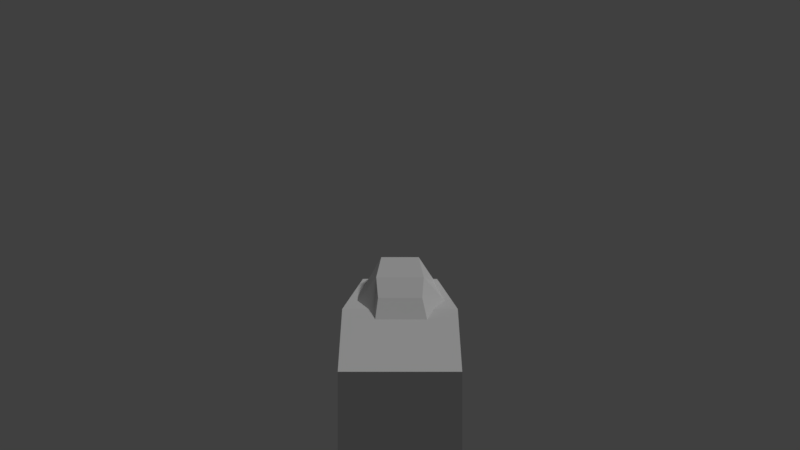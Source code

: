 # Source: Speed_Fighter.blend  (saved by Blender 2.79.0; exported with 4.5.12 LTS)
import bpy
from mathutils import Matrix  # noqa: F401  (used for matrix-valued properties, if any)

bpy.ops.wm.read_factory_settings(use_empty=True)
scene = bpy.context.scene
scene.name = 'Scene'

# ---- collections
col_collection_1 = bpy.data.collections.new('Collection 1'); scene.collection.children.link(col_collection_1)

# ---- materials (node trees are filled in below, after node groups)
mat_speedfighter = bpy.data.materials.new('SpeedFighter')
mat_speedfighter.alpha_threshold = 0.0
mat_speedfighter.use_transparent_shadow = False
mat_speedfighter.roughness = 0.5

# ---- material node trees

# ---- world
world_world = bpy.data.worlds.new('World'); scene.world = world_world
world_world.color = (0.05088, 0.05088, 0.05088)
world_world.use_sun_shadow = False
world_world.sun_shadow_jitter_overblur = 0.0
world_world.cycles.sampling_method = 'MANUAL'

# ---- cameras
cam_camera = bpy.data.cameras.new('Camera')
cam_camera.clip_end = 2e+04
cam_camera.lens = 15.0
cam_camera.sensor_width = 32.0
cam_camera.sensor_height = 18.0
cam_camera.display_size = 2.0
cam_camera.lens_unit = 'FOV'
cam_camera.dof.focus_distance = 0.0
cam_camera.dof.aperture_fstop = 128.0
cam_camera.dof.aperture_blades = 6

# ---- lights
light_lamp = bpy.data.lights.new('Lamp', 'SUN')
light_lamp.transmission_factor = 0.0
light_lamp.cutoff_distance = 30.0
light_lamp.angle = 0.1993
light_lamp.energy = 1.0
light_lamp.shadow_buffer_clip_start = 1.001
light_lamp.shadow_soft_size = 0.1
light_lamp.shadow_cascade_max_distance = 1000.0

# ---- meshes
me_cube = bpy.data.meshes.new('Cube')
me_cube.from_pydata([(-1.0, -2.621, -0.4513), (-1.0, -2.621, 1.0), (-1.0, 1.0, -0.4513), (-1.0, 1.0, 1.0), (1.0, -2.621, -0.4513), (1.0, -2.621, 1.0), (1.0, 1.0, -0.4513), (1.0, 1.0, 1.0), (-0.5448, 3.371, 0.6697), (-0.5448, 3.371, -0.121), (0.5448, 3.371, 0.6697), (0.5448, 3.371, -0.121), (-0.9419, 1.104, 0.8467), (-0.4689, 0.2864, 1.648), (-0.4531, 2.406, 0.5493), (-0.4689, 0.6969, 1.499), (0.9962, 1.104, 0.8467), (0.4689, 0.2864, 1.648), (0.4531, 2.406, 0.5493), (0.4689, 0.6969, 1.499), (-0.9419, -1.975, 0.8467), (-0.4689, -1.727, 1.425), (0.4689, -1.727, 1.425), (0.9962, -1.975, 0.8467), (-0.401, -3.368, 0.8467), (-0.3804, -2.623, 1.192), (0.3853, -2.623, 1.192), (0.4503, -3.368, 0.8467), (-0.7068, -4.857, -0.2385), (-0.7068, -4.857, 0.7873), (0.7068, -4.857, 0.7873), (0.7068, -4.857, -0.2385)], [], [(1, 3, 2, 0), (2, 3, 8, 9), (7, 5, 4, 6), (5, 1, 29, 30), (0, 2, 6, 4), (5, 7, 3, 1), (8, 10, 11, 9), (7, 6, 11, 10), (6, 2, 9, 11), (3, 7, 10, 8), (13, 15, 14, 12), (15, 19, 18, 14), (19, 17, 16, 18), (13, 12, 20, 21), (12, 14, 18, 16), (17, 19, 15, 13), (20, 23, 27, 24), (12, 16, 23, 20), (17, 13, 21, 22), (16, 17, 22, 23), (26, 25, 24, 27), (23, 22, 26, 27), (22, 21, 25, 26), (21, 20, 24, 25), (30, 29, 28, 31), (4, 5, 30, 31), (1, 0, 28, 29), (0, 4, 31, 28)])
me_cube.materials.append(mat_speedfighter)
me_cube.use_remesh_preserve_volume = False
me_cube.use_remesh_preserve_attributes = False
me_cube.use_mirror_vertex_groups = False
me_cube.update()

# ---- objects
ob_speed_fighter = bpy.data.objects.new('Speed Fighter', me_cube)
ob_hcampos = bpy.data.objects.new('hCamPos', None)
ob_vcamp = bpy.data.objects.new('vCamP', None)
ob_camera = bpy.data.objects.new('Camera', cam_camera)
ob_empty = bpy.data.objects.new('Empty', None)
ob_sun = bpy.data.objects.new('Sun', light_lamp)

# ---- transforms, parenting, visibility, modifiers, constraints
ob_speed_fighter.location = (0.0, 0.0, 0.0)
ob_speed_fighter.lineart.crease_threshold = 0.0
ob_hcampos.parent = ob_speed_fighter
ob_hcampos.location = (0.0, 0.0, 0.0)
ob_hcampos.empty_display_type = 'ARROWS'
ob_hcampos.empty_image_offset = (0.0, 0.0)
ob_hcampos.lineart.crease_threshold = 0.0
ob_vcamp.parent = ob_hcampos
ob_vcamp.location = (0.0, 0.0, 0.0)
ob_vcamp.empty_display_type = 'ARROWS'
ob_vcamp.empty_image_offset = (0.0, 0.0)
ob_vcamp.lineart.crease_threshold = 0.0
ob_camera.parent = ob_vcamp
ob_camera.location = (0.0, -9.113, 2.452)
ob_camera.rotation_euler = (1.571, -0.0, 0.0)
ob_camera.lineart.crease_threshold = 0.0
ob_empty.parent = ob_speed_fighter
ob_empty.location = (0.0, -5.157, 0.3281)
ob_empty.empty_display_type = 'ARROWS'
ob_empty.empty_image_offset = (0.0, 0.0)
ob_empty.lineart.crease_threshold = 0.0
ob_sun.location = (4.076, 1.005, 50.06)
ob_sun.rotation_euler = (0.6503, 0.05522, 1.866)
ob_sun.lock_rotations_4d = False
ob_sun.empty_display_type = 'ARROWS'
ob_sun.color = (0.0, 0.0, 0.0, 0.0)
ob_sun.lineart.crease_threshold = 0.0

# ---- collection membership
col_collection_1.objects.link(ob_speed_fighter)
col_collection_1.objects.link(ob_hcampos)
col_collection_1.objects.link(ob_vcamp)
col_collection_1.objects.link(ob_camera)
col_collection_1.objects.link(ob_empty)
col_collection_1.objects.link(ob_sun)

# ---- scene / render settings (as saved in the file)
scene.camera = ob_camera
scene.frame_start = 1; scene.frame_end = 250; scene.frame_set(1)
scene.render.engine = 'BLENDER_EEVEE_NEXT'
scene.render.image_settings.color_mode = 'RGB'
scene.render.image_settings.compression = 90
scene.render.resolution_x = 1366
scene.render.resolution_y = 768
scene.render.dither_intensity = 0.0
scene.cycles.use_denoising = False
scene.cycles.samples = 128
scene.cycles.sampling_pattern = 'TABULATED_SOBOL'
scene.cycles.light_sampling_threshold = 0.0
scene.cycles.use_adaptive_sampling = False
scene.cycles.use_light_tree = False
scene.cycles.blur_glossy = 0.0
scene.cycles.sample_clamp_indirect = 0.0
scene.view_settings.view_transform = 'Standard'
bpy.context.view_layer.update()
